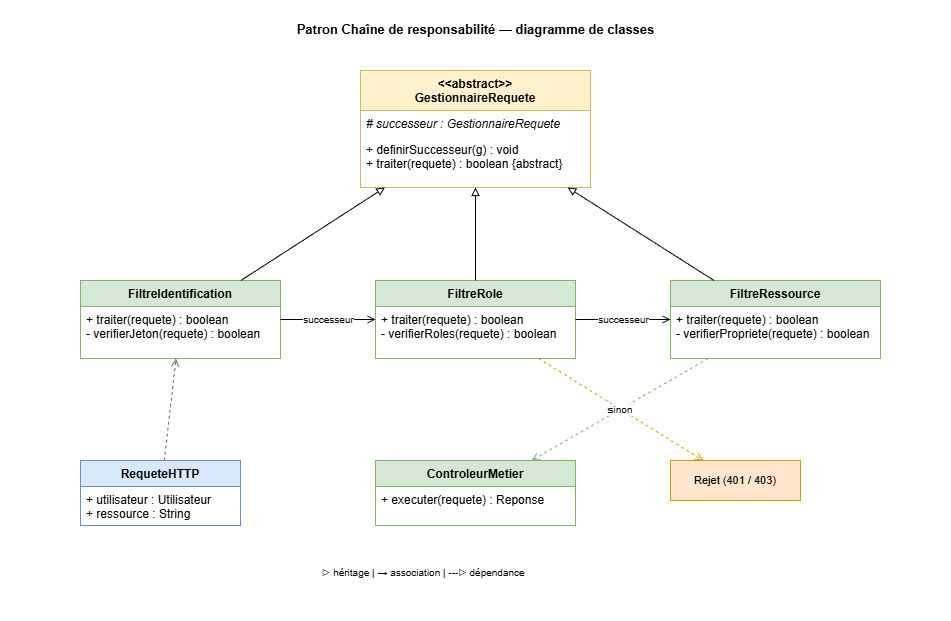

The diagram above was exported from draw.io. Its source (the exported page's mxGraphModel, read from the mxfile embedded in the PNG):
<mxGraphModel dx="692" dy="368" grid="1" gridSize="10" guides="1" tooltips="1" connect="1" arrows="1" fold="1" page="1" pageScale="1" pageWidth="950" pageHeight="620" background="#ffffff" math="0" shadow="0">
  <root>
    <mxCell id="0" />
    <mxCell id="1" parent="0" />
    <mxCell id="bg" value="" style="rounded=0;whiteSpace=wrap;html=1;fillColor=#ffffff;strokeColor=none;" parent="1" vertex="1">
      <mxGeometry width="950" height="620" as="geometry" />
    </mxCell>
    <mxCell id="title" value="Patron Chaîne de responsabilité — diagramme de classes" style="text;html=1;align=center;fontSize=13;fontStyle=1;fontColor=#000000;fillColor=#ffffff;strokeColor=none;" parent="1" vertex="1">
      <mxGeometry x="180" y="15" width="590" height="25" as="geometry" />
    </mxCell>
    <mxCell id="abstract" value="&lt;&lt;abstract&gt;&gt;&#10;GestionnaireRequete" style="swimlane;fontStyle=1;align=center;verticalAlign=top;childLayout=stackLayout;horizontal=1;startSize=40;fillColor=#fff2cc;strokeColor=#d6b656;fontColor=#000000;" parent="1" vertex="1">
      <mxGeometry x="360" y="70" width="230" height="117" as="geometry" />
    </mxCell>
    <mxCell id="abstract-a" value="# successeur : GestionnaireRequete" style="text;strokeColor=none;fillColor=none;align=left;spacingLeft=4;fontStyle=2;fontColor=#000000;html=1;" parent="abstract" vertex="1">
      <mxGeometry y="40" width="230" height="26" as="geometry" />
    </mxCell>
    <mxCell id="abstract-m" value="+ definirSuccesseur(g) : void&#10;+ traiter(requete) : boolean {abstract}" style="text;strokeColor=none;fillColor=none;align=left;spacingLeft=4;fontColor=#000000;html=1;" parent="abstract" vertex="1">
      <mxGeometry y="66" width="230" height="51" as="geometry" />
    </mxCell>
    <mxCell id="h1" value="FiltreIdentification" style="swimlane;fontStyle=1;align=center;verticalAlign=top;childLayout=stackLayout;horizontal=1;startSize=26;fillColor=#d5e8d4;strokeColor=#82b366;fontColor=#000000;" parent="1" vertex="1">
      <mxGeometry x="80" y="280" width="200" height="78" as="geometry" />
    </mxCell>
    <mxCell id="h1-m" value="+ traiter(requete) : boolean&#10;- verifierJeton(requete) : boolean" style="text;strokeColor=none;fillColor=none;align=left;spacingLeft=4;fontColor=#000000;html=1;" parent="h1" vertex="1">
      <mxGeometry y="26" width="200" height="52" as="geometry" />
    </mxCell>
    <mxCell id="h2" value="FiltreRole" style="swimlane;fontStyle=1;align=center;verticalAlign=top;childLayout=stackLayout;horizontal=1;startSize=26;fillColor=#d5e8d4;strokeColor=#82b366;fontColor=#000000;" parent="1" vertex="1">
      <mxGeometry x="375" y="280" width="200" height="78" as="geometry" />
    </mxCell>
    <mxCell id="h2-m" value="+ traiter(requete) : boolean&#10;- verifierRoles(requete) : boolean" style="text;strokeColor=none;fillColor=none;align=left;spacingLeft=4;fontColor=#000000;html=1;" parent="h2" vertex="1">
      <mxGeometry y="26" width="200" height="52" as="geometry" />
    </mxCell>
    <mxCell id="h3" value="FiltreRessource" style="swimlane;fontStyle=1;align=center;verticalAlign=top;childLayout=stackLayout;horizontal=1;startSize=26;fillColor=#d5e8d4;strokeColor=#82b366;fontColor=#000000;" parent="1" vertex="1">
      <mxGeometry x="670" y="280" width="210" height="78" as="geometry" />
    </mxCell>
    <mxCell id="h3-m" value="+ traiter(requete) : boolean&#10;- verifierPropriete(requete) : boolean" style="text;strokeColor=none;fillColor=none;align=left;spacingLeft=4;fontColor=#000000;html=1;" parent="h3" vertex="1">
      <mxGeometry y="26" width="210" height="52" as="geometry" />
    </mxCell>
    <mxCell id="ctrl" value="ControleurMetier" style="swimlane;fontStyle=1;align=center;verticalAlign=top;childLayout=stackLayout;horizontal=1;startSize=26;fillColor=#d5e8d4;strokeColor=#82b366;fontColor=#000000;" parent="1" vertex="1">
      <mxGeometry x="375" y="460" width="200" height="65" as="geometry" />
    </mxCell>
    <mxCell id="ctrl-m" value="+ executer(requete) : Reponse" style="text;strokeColor=none;fillColor=none;align=left;spacingLeft=4;fontColor=#000000;html=1;" parent="ctrl" vertex="1">
      <mxGeometry y="26" width="200" height="39" as="geometry" />
    </mxCell>
    <mxCell id="req" value="RequeteHTTP" style="swimlane;fontStyle=1;align=center;verticalAlign=top;childLayout=stackLayout;horizontal=1;startSize=26;fillColor=#dae8fc;strokeColor=#6c8ebf;fontColor=#000000;" parent="1" vertex="1">
      <mxGeometry x="80" y="460" width="160" height="65" as="geometry" />
    </mxCell>
    <mxCell id="req-m" value="+ utilisateur : Utilisateur&#10;+ ressource : String" style="text;strokeColor=none;fillColor=none;align=left;spacingLeft=4;fontColor=#000000;html=1;" parent="req" vertex="1">
      <mxGeometry y="26" width="160" height="39" as="geometry" />
    </mxCell>
    <mxCell id="reject" value="Rejet (401 / 403)" style="rounded=0;whiteSpace=wrap;html=1;fillColor=#ffe6cc;strokeColor=#d79b00;fontColor=#000000;fontSize=11;" parent="1" vertex="1">
      <mxGeometry x="670" y="460" width="130" height="40" as="geometry" />
    </mxCell>
    <mxCell id="e-h1-abs" value="" style="endArrow=block;endFill=0;html=1;strokeColor=#000000;" parent="1" source="h1" target="abstract" edge="1">
      <mxGeometry relative="1" as="geometry" />
    </mxCell>
    <mxCell id="e-h2-abs" value="" style="endArrow=block;endFill=0;html=1;strokeColor=#000000;" parent="1" source="h2" target="abstract" edge="1">
      <mxGeometry relative="1" as="geometry" />
    </mxCell>
    <mxCell id="e-h3-abs" value="" style="endArrow=block;endFill=0;html=1;strokeColor=#000000;" parent="1" source="h3" target="abstract" edge="1">
      <mxGeometry relative="1" as="geometry" />
    </mxCell>
    <mxCell id="e-h1-h2" value="successeur" style="endArrow=open;html=1;strokeColor=#000000;fontColor=#000000;fontSize=10;labelBackgroundColor=#ffffff;" parent="1" source="h1" target="h2" edge="1">
      <mxGeometry relative="1" as="geometry" />
    </mxCell>
    <mxCell id="e-h2-h3" value="successeur" style="endArrow=open;html=1;strokeColor=#000000;fontColor=#000000;fontSize=10;labelBackgroundColor=#ffffff;" parent="1" source="h2" target="h3" edge="1">
      <mxGeometry relative="1" as="geometry" />
    </mxCell>
    <mxCell id="e-h3-ctrl" value="si OK" style="endArrow=open;dashed=1;html=1;strokeColor=#82b366;fontColor=#000000;fontSize=10;labelBackgroundColor=#ffffff;" parent="1" source="h3" target="ctrl" edge="1">
      <mxGeometry relative="1" as="geometry" />
    </mxCell>
    <mxCell id="e-req-h1" value="" style="endArrow=open;dashed=1;html=1;strokeColor=#666666;" parent="1" source="req" target="h1" edge="1">
      <mxGeometry relative="1" as="geometry" />
    </mxCell>
    <mxCell id="e-h2-rej" value="sinon" style="endArrow=open;dashed=1;html=1;strokeColor=#d79b00;fontColor=#000000;fontSize=10;labelBackgroundColor=#ffffff;" parent="1" source="h2" target="reject" edge="1">
      <mxGeometry relative="1" as="geometry" />
    </mxCell>
    <mxCell id="leg" value="▷ héritage  |  → association  |  ---▷ dépendance" style="text;html=1;fontSize=10;fontColor=#000000;fillColor=#ffffff;strokeColor=none;" parent="1" vertex="1">
      <mxGeometry x="320" y="560" width="310" height="20" as="geometry" />
    </mxCell>
  </root>
</mxGraphModel>